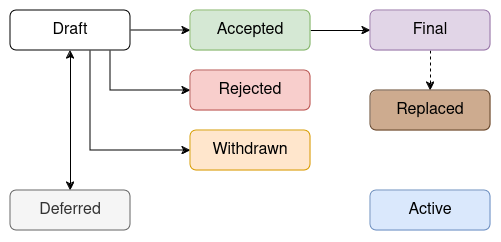

The diagram above was exported from draw.io. Its source (the exported page's mxGraphModel, read from the mxfile embedded in the PNG):
<mxGraphModel dx="989" dy="525" grid="1" gridSize="10" guides="1" tooltips="1" connect="1" arrows="1" fold="1" page="1" pageScale="1" pageWidth="850" pageHeight="1100" math="0" shadow="0">
  <root>
    <mxCell id="0" />
    <mxCell id="1" parent="0" />
    <mxCell id="gII8Kc-SZhT-9KyIZxut-5" style="edgeStyle=orthogonalEdgeStyle;rounded=0;orthogonalLoop=1;jettySize=auto;html=1;entryX=0;entryY=0.5;entryDx=0;entryDy=0;fontSize=16;" parent="1" source="gII8Kc-SZhT-9KyIZxut-3" edge="1">
      <mxGeometry relative="1" as="geometry">
        <mxPoint x="280" y="260" as="targetPoint" />
      </mxGeometry>
    </mxCell>
    <mxCell id="gII8Kc-SZhT-9KyIZxut-14" style="rounded=0;orthogonalLoop=1;jettySize=auto;html=1;entryX=0.5;entryY=0;entryDx=0;entryDy=0;exitX=0.5;exitY=1;exitDx=0;exitDy=0;fontSize=16;startArrow=classic;startFill=1;" parent="1" source="gII8Kc-SZhT-9KyIZxut-3" target="gII8Kc-SZhT-9KyIZxut-10" edge="1">
      <mxGeometry relative="1" as="geometry" />
    </mxCell>
    <mxCell id="MX9GlFc-qTwL8CXQH7kn-3" style="edgeStyle=orthogonalEdgeStyle;rounded=0;orthogonalLoop=1;jettySize=auto;html=1;entryX=0;entryY=0.5;entryDx=0;entryDy=0;" edge="1" parent="1" source="gII8Kc-SZhT-9KyIZxut-3" target="MX9GlFc-qTwL8CXQH7kn-1">
      <mxGeometry relative="1" as="geometry">
        <Array as="points">
          <mxPoint x="200" y="320" />
        </Array>
      </mxGeometry>
    </mxCell>
    <mxCell id="MX9GlFc-qTwL8CXQH7kn-4" style="edgeStyle=orthogonalEdgeStyle;rounded=0;orthogonalLoop=1;jettySize=auto;html=1;entryX=0;entryY=0.5;entryDx=0;entryDy=0;" edge="1" parent="1" source="gII8Kc-SZhT-9KyIZxut-3" target="MX9GlFc-qTwL8CXQH7kn-2">
      <mxGeometry relative="1" as="geometry">
        <Array as="points">
          <mxPoint x="180" y="380" />
        </Array>
      </mxGeometry>
    </mxCell>
    <mxCell id="gII8Kc-SZhT-9KyIZxut-3" value="Draft" style="rounded=1;whiteSpace=wrap;html=1;fontSize=16;" parent="1" vertex="1">
      <mxGeometry x="100" y="240" width="120" height="40" as="geometry" />
    </mxCell>
    <mxCell id="gII8Kc-SZhT-9KyIZxut-9" style="edgeStyle=orthogonalEdgeStyle;rounded=0;orthogonalLoop=1;jettySize=auto;html=1;entryX=0;entryY=0.5;entryDx=0;entryDy=0;fontSize=16;" parent="1" source="gII8Kc-SZhT-9KyIZxut-6" target="gII8Kc-SZhT-9KyIZxut-8" edge="1">
      <mxGeometry relative="1" as="geometry" />
    </mxCell>
    <mxCell id="gII8Kc-SZhT-9KyIZxut-6" value="Accepted" style="rounded=1;whiteSpace=wrap;html=1;fontSize=16;fillColor=#d5e8d4;strokeColor=#82b366;" parent="1" vertex="1">
      <mxGeometry x="280" y="240" width="120" height="40" as="geometry" />
    </mxCell>
    <mxCell id="MX9GlFc-qTwL8CXQH7kn-5" style="edgeStyle=orthogonalEdgeStyle;rounded=0;orthogonalLoop=1;jettySize=auto;html=1;dashed=1;entryX=0.5;entryY=0;entryDx=0;entryDy=0;" edge="1" parent="1" source="gII8Kc-SZhT-9KyIZxut-8" target="MX9GlFc-qTwL8CXQH7kn-6">
      <mxGeometry relative="1" as="geometry">
        <mxPoint x="520" y="310" as="targetPoint" />
      </mxGeometry>
    </mxCell>
    <mxCell id="gII8Kc-SZhT-9KyIZxut-8" value="Final" style="rounded=1;whiteSpace=wrap;html=1;fontSize=16;fillColor=#e1d5e7;strokeColor=#9673a6;" parent="1" vertex="1">
      <mxGeometry x="460" y="240" width="120" height="40" as="geometry" />
    </mxCell>
    <mxCell id="gII8Kc-SZhT-9KyIZxut-10" value="Deferred" style="rounded=1;whiteSpace=wrap;html=1;fontSize=16;fillColor=#f5f5f5;fontColor=#333333;strokeColor=#666666;" parent="1" vertex="1">
      <mxGeometry x="100" y="420" width="120" height="40" as="geometry" />
    </mxCell>
    <mxCell id="gII8Kc-SZhT-9KyIZxut-12" value="Active" style="rounded=1;whiteSpace=wrap;html=1;fontSize=16;fillColor=#dae8fc;strokeColor=#6c8ebf;" parent="1" vertex="1">
      <mxGeometry x="460" y="420" width="120" height="40" as="geometry" />
    </mxCell>
    <mxCell id="MX9GlFc-qTwL8CXQH7kn-1" value="Rejected" style="rounded=1;whiteSpace=wrap;html=1;fontSize=16;fillColor=#f8cecc;strokeColor=#b85450;" vertex="1" parent="1">
      <mxGeometry x="280" y="300" width="120" height="40" as="geometry" />
    </mxCell>
    <mxCell id="MX9GlFc-qTwL8CXQH7kn-2" value="Withdrawn" style="rounded=1;whiteSpace=wrap;html=1;fontSize=16;fillColor=#ffe6cc;strokeColor=#d79b00;" vertex="1" parent="1">
      <mxGeometry x="280" y="360" width="120" height="40" as="geometry" />
    </mxCell>
    <mxCell id="MX9GlFc-qTwL8CXQH7kn-6" value="Replaced" style="rounded=1;whiteSpace=wrap;html=1;fontSize=16;fillColor=#cdab8f;strokeColor=#63452c;" vertex="1" parent="1">
      <mxGeometry x="460" y="320" width="120" height="40" as="geometry" />
    </mxCell>
  </root>
</mxGraphModel>